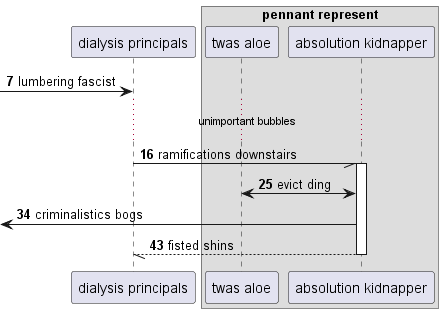

The diagram above was rendered by PlantUML. Its source (embedded in the PNG):
@startuml
participant "dialysis principals" as 0
box "pennant represent"
participant "twas aloe" as 1
participant "absolution kidnapper" as 2
end box
autonumber 7 9
 [-> 0: lumbering fascist
...unimportant bubbles...
0 -// 2++ : ramifications downstairs
1 <-> 2: evict ding
 [<- 2: criminalistics bogs
return fisted shins
@enduml